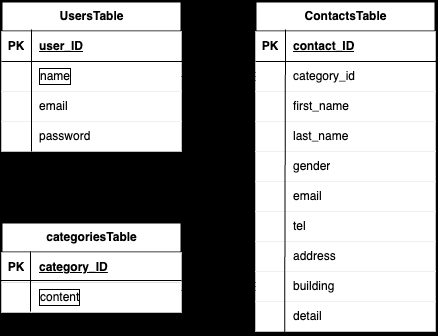

The diagram above was exported from draw.io. Its source (the exported page's mxGraphModel, read from the mxfile embedded in the PNG):
<mxGraphModel dx="650" dy="535" grid="1" gridSize="10" guides="1" tooltips="1" connect="1" arrows="1" fold="1" page="1" pageScale="1" pageWidth="827" pageHeight="1169" background="light-dark(#FFFFFF,#FFFFFF)" math="0" shadow="0">
  <root>
    <mxCell id="0" />
    <mxCell id="1" parent="0" />
    <mxCell id="28" value="UsersTable" style="shape=table;startSize=30;container=1;collapsible=1;childLayout=tableLayout;fixedRows=1;rowLines=0;fontStyle=1;align=center;resizeLast=1;html=1;strokeColor=light-dark(#000000,#000000);fontColor=light-dark(#000000,#FFFFFF);strokeWidth=2;" parent="1" vertex="1">
      <mxGeometry x="160" y="250" width="180" height="150" as="geometry" />
    </mxCell>
    <mxCell id="29" value="" style="shape=tableRow;horizontal=0;startSize=0;swimlaneHead=0;swimlaneBody=0;fillColor=light-dark(#FFFFFF,#FFFFFF);collapsible=0;dropTarget=0;points=[[0,0.5],[1,0.5]];portConstraint=eastwest;top=0;left=0;right=0;bottom=1;strokeColor=light-dark(#000000,#000000);fontColor=light-dark(#000000,#000000);strokeWidth=2;perimeterSpacing=2;" parent="28" vertex="1">
      <mxGeometry y="30" width="180" height="30" as="geometry" />
    </mxCell>
    <mxCell id="30" value="PK" style="shape=partialRectangle;connectable=0;fillColor=light-dark(#FFFFFF,#FFFFFF);top=0;left=0;bottom=0;right=0;fontStyle=1;overflow=hidden;whiteSpace=wrap;html=1;strokeColor=light-dark(#000000,#000000);fontColor=light-dark(#000000,#000000);strokeWidth=2;perimeterSpacing=0;labelBackgroundColor=none;labelBorderColor=none;" parent="29" vertex="1">
      <mxGeometry width="30" height="30" as="geometry">
        <mxRectangle width="30" height="30" as="alternateBounds" />
      </mxGeometry>
    </mxCell>
    <mxCell id="31" value="user_ID" style="shape=partialRectangle;connectable=0;fillColor=light-dark(#FFFFFF,#FFFFFF);top=0;left=0;bottom=0;right=0;align=left;spacingLeft=6;fontStyle=5;overflow=hidden;strokeColor=light-dark(#000000,#000000);fontColor=light-dark(#000000,#000000);strokeWidth=2;perimeterSpacing=2;shadow=1;labelBorderColor=none;whiteSpace=wrap;html=1;" parent="29" vertex="1">
      <mxGeometry x="30" width="150" height="30" as="geometry">
        <mxRectangle width="150" height="30" as="alternateBounds" />
      </mxGeometry>
    </mxCell>
    <mxCell id="32" value="" style="shape=tableRow;horizontal=0;startSize=0;swimlaneHead=0;swimlaneBody=0;fillColor=light-dark(#FFFFFF,#FFFFFF);collapsible=0;dropTarget=0;points=[[0,0.5],[1,0.5]];portConstraint=eastwest;top=0;left=0;right=0;bottom=0;strokeColor=light-dark(#000000,#000000);fontColor=light-dark(#000000,#000000);strokeWidth=2;" parent="28" vertex="1">
      <mxGeometry y="60" width="180" height="30" as="geometry" />
    </mxCell>
    <mxCell id="33" value="" style="shape=partialRectangle;connectable=0;fillColor=light-dark(#FFFFFF,#FFFFFF);top=0;left=0;bottom=0;right=0;editable=1;overflow=hidden;whiteSpace=wrap;html=1;strokeColor=light-dark(#000000,#000000);fontColor=light-dark(#000000,#000000);strokeWidth=2;" parent="32" vertex="1">
      <mxGeometry width="30" height="30" as="geometry">
        <mxRectangle width="30" height="30" as="alternateBounds" />
      </mxGeometry>
    </mxCell>
    <mxCell id="34" value="name" style="shape=partialRectangle;connectable=0;fillColor=light-dark(#FFFFFF,#FFFFFF);top=0;left=0;bottom=0;right=0;align=left;spacingLeft=6;overflow=hidden;whiteSpace=wrap;html=1;strokeColor=light-dark(#000000,#000000);fontColor=light-dark(#000000,#000000);strokeWidth=2;labelBorderColor=default;" parent="32" vertex="1">
      <mxGeometry x="30" width="150" height="30" as="geometry">
        <mxRectangle width="150" height="30" as="alternateBounds" />
      </mxGeometry>
    </mxCell>
    <mxCell id="35" value="" style="shape=tableRow;horizontal=0;startSize=0;swimlaneHead=0;swimlaneBody=0;fillColor=light-dark(#FFFFFF,#FFFFFF);collapsible=0;dropTarget=0;points=[[0,0.5],[1,0.5]];portConstraint=eastwest;top=0;left=0;right=0;bottom=0;strokeColor=light-dark(#000000,#000000);fontColor=light-dark(#000000,#000000);strokeWidth=2;" parent="28" vertex="1">
      <mxGeometry y="90" width="180" height="30" as="geometry" />
    </mxCell>
    <mxCell id="36" value="" style="shape=partialRectangle;connectable=0;fillColor=light-dark(#FFFFFF,#FFFFFF);top=0;left=0;bottom=0;right=0;editable=1;overflow=hidden;whiteSpace=wrap;html=1;strokeColor=light-dark(#000000,#000000);fontColor=light-dark(#000000,#000000);strokeWidth=2;" parent="35" vertex="1">
      <mxGeometry width="30" height="30" as="geometry">
        <mxRectangle width="30" height="30" as="alternateBounds" />
      </mxGeometry>
    </mxCell>
    <mxCell id="37" value="email" style="shape=partialRectangle;connectable=0;fillColor=light-dark(#FFFFFF,#FFFFFF);top=0;left=0;bottom=0;right=0;align=left;spacingLeft=6;overflow=hidden;whiteSpace=wrap;html=1;strokeColor=light-dark(#000000,#000000);fontColor=light-dark(#000000,#000000);strokeWidth=2;" parent="35" vertex="1">
      <mxGeometry x="30" width="150" height="30" as="geometry">
        <mxRectangle width="150" height="30" as="alternateBounds" />
      </mxGeometry>
    </mxCell>
    <mxCell id="38" value="" style="shape=tableRow;horizontal=0;startSize=0;swimlaneHead=0;swimlaneBody=0;fillColor=light-dark(#FFFFFF,#FFFFFF);collapsible=0;dropTarget=0;points=[[0,0.5],[1,0.5]];portConstraint=eastwest;top=0;left=0;right=0;bottom=0;strokeColor=light-dark(#000000,#000000);fontColor=light-dark(#000000,#000000);strokeWidth=2;" parent="28" vertex="1">
      <mxGeometry y="120" width="180" height="30" as="geometry" />
    </mxCell>
    <mxCell id="39" value="" style="shape=partialRectangle;connectable=0;fillColor=light-dark(#FFFFFF,#FFFFFF);top=0;left=0;bottom=0;right=0;editable=1;overflow=hidden;whiteSpace=wrap;html=1;strokeColor=light-dark(#000000,#000000);fontColor=light-dark(#000000,#000000);strokeWidth=2;" parent="38" vertex="1">
      <mxGeometry width="30" height="30" as="geometry">
        <mxRectangle width="30" height="30" as="alternateBounds" />
      </mxGeometry>
    </mxCell>
    <mxCell id="40" value="password" style="shape=partialRectangle;connectable=0;fillColor=light-dark(#FFFFFF,#FFFFFF);top=0;left=0;bottom=0;right=0;align=left;spacingLeft=6;overflow=hidden;whiteSpace=wrap;html=1;strokeColor=light-dark(#000000,#000000);fontColor=light-dark(#000000,#000000);strokeWidth=2;" parent="38" vertex="1">
      <mxGeometry x="30" width="150" height="30" as="geometry">
        <mxRectangle width="150" height="30" as="alternateBounds" />
      </mxGeometry>
    </mxCell>
    <mxCell id="41" value="ContactsTable" style="shape=table;startSize=30;container=1;collapsible=1;childLayout=tableLayout;fixedRows=1;rowLines=0;fontStyle=1;align=center;resizeLast=1;html=1;strokeColor=light-dark(#000000,#000000);fontColor=light-dark(#000000,#FFFFFF);strokeWidth=2;" parent="1" vertex="1">
      <mxGeometry x="414" y="250" width="180" height="330" as="geometry" />
    </mxCell>
    <mxCell id="42" value="" style="shape=tableRow;horizontal=0;startSize=0;swimlaneHead=0;swimlaneBody=0;fillColor=light-dark(#FFFFFF,#FFFFFF);collapsible=0;dropTarget=0;points=[[0,0.5],[1,0.5]];portConstraint=eastwest;top=0;left=0;right=0;bottom=1;strokeColor=light-dark(#000000,#000000);fontColor=light-dark(#000000,#000000);strokeWidth=2;" parent="41" vertex="1">
      <mxGeometry y="30" width="180" height="30" as="geometry" />
    </mxCell>
    <mxCell id="43" value="PK" style="shape=partialRectangle;connectable=0;fillColor=light-dark(#FFFFFF,#FFFFFF);top=0;left=0;bottom=0;right=0;fontStyle=1;overflow=hidden;whiteSpace=wrap;html=1;strokeColor=light-dark(#000000,#000000);fontColor=light-dark(#000000,#000000);strokeWidth=2;" parent="42" vertex="1">
      <mxGeometry width="30" height="30" as="geometry">
        <mxRectangle width="30" height="30" as="alternateBounds" />
      </mxGeometry>
    </mxCell>
    <mxCell id="44" value="contact_ID" style="shape=partialRectangle;connectable=0;fillColor=light-dark(#FFFFFF,#FFFFFF);top=0;left=0;bottom=0;right=0;align=left;spacingLeft=6;fontStyle=5;overflow=hidden;whiteSpace=wrap;html=1;strokeColor=light-dark(#000000,#000000);fontColor=light-dark(#000000,#000000);strokeWidth=2;" parent="42" vertex="1">
      <mxGeometry x="30" width="150" height="30" as="geometry">
        <mxRectangle width="150" height="30" as="alternateBounds" />
      </mxGeometry>
    </mxCell>
    <mxCell id="45" value="" style="shape=tableRow;horizontal=0;startSize=0;swimlaneHead=0;swimlaneBody=0;fillColor=light-dark(#FFFFFF,#FFFFFF);collapsible=0;dropTarget=0;points=[[0,0.5],[1,0.5]];portConstraint=eastwest;top=0;left=0;right=0;bottom=0;strokeColor=light-dark(#000000,#000000);fontColor=light-dark(#000000,#000000);strokeWidth=2;" parent="41" vertex="1">
      <mxGeometry y="60" width="180" height="30" as="geometry" />
    </mxCell>
    <mxCell id="46" value="" style="shape=partialRectangle;connectable=0;fillColor=light-dark(#FFFFFF,#FFFFFF);top=0;left=0;bottom=0;right=0;editable=1;overflow=hidden;whiteSpace=wrap;html=1;strokeColor=light-dark(#000000,#000000);fontColor=light-dark(#000000,#000000);strokeWidth=2;" parent="45" vertex="1">
      <mxGeometry width="30" height="30" as="geometry">
        <mxRectangle width="30" height="30" as="alternateBounds" />
      </mxGeometry>
    </mxCell>
    <mxCell id="47" value="category_id" style="shape=partialRectangle;connectable=0;fillColor=light-dark(#FFFFFF,#FFFFFF);top=0;left=0;bottom=0;right=0;align=left;spacingLeft=6;overflow=hidden;whiteSpace=wrap;html=1;strokeColor=light-dark(#000000,#000000);fontColor=light-dark(#000000,#000000);strokeWidth=2;" parent="45" vertex="1">
      <mxGeometry x="30" width="150" height="30" as="geometry">
        <mxRectangle width="150" height="30" as="alternateBounds" />
      </mxGeometry>
    </mxCell>
    <mxCell id="48" value="" style="shape=tableRow;horizontal=0;startSize=0;swimlaneHead=0;swimlaneBody=0;fillColor=light-dark(#FFFFFF,#FFFFFF);collapsible=0;dropTarget=0;points=[[0,0.5],[1,0.5]];portConstraint=eastwest;top=0;left=0;right=0;bottom=0;strokeColor=light-dark(#000000,#000000);fontColor=light-dark(#000000,#000000);strokeWidth=2;" parent="41" vertex="1">
      <mxGeometry y="90" width="180" height="30" as="geometry" />
    </mxCell>
    <mxCell id="49" value="" style="shape=partialRectangle;connectable=0;fillColor=light-dark(#FFFFFF,#FFFFFF);top=0;left=0;bottom=0;right=0;editable=1;overflow=hidden;whiteSpace=wrap;html=1;strokeColor=light-dark(#000000,#000000);fontColor=light-dark(#000000,#000000);strokeWidth=2;" parent="48" vertex="1">
      <mxGeometry width="30" height="30" as="geometry">
        <mxRectangle width="30" height="30" as="alternateBounds" />
      </mxGeometry>
    </mxCell>
    <mxCell id="50" value="first_name" style="shape=partialRectangle;connectable=0;fillColor=light-dark(#FFFFFF,#FFFFFF);top=0;left=0;bottom=0;right=0;align=left;spacingLeft=6;overflow=hidden;whiteSpace=wrap;html=1;strokeColor=light-dark(#000000,#000000);fontColor=light-dark(#000000,#000000);strokeWidth=2;" parent="48" vertex="1">
      <mxGeometry x="30" width="150" height="30" as="geometry">
        <mxRectangle width="150" height="30" as="alternateBounds" />
      </mxGeometry>
    </mxCell>
    <mxCell id="51" value="" style="shape=tableRow;horizontal=0;startSize=0;swimlaneHead=0;swimlaneBody=0;fillColor=light-dark(#FFFFFF,#FFFFFF);collapsible=0;dropTarget=0;points=[[0,0.5],[1,0.5]];portConstraint=eastwest;top=0;left=0;right=0;bottom=0;strokeColor=light-dark(#000000,#000000);fontColor=light-dark(#000000,#000000);strokeWidth=2;" parent="41" vertex="1">
      <mxGeometry y="120" width="180" height="30" as="geometry" />
    </mxCell>
    <mxCell id="52" value="" style="shape=partialRectangle;connectable=0;fillColor=light-dark(#FFFFFF,#FFFFFF);top=0;left=0;bottom=0;right=0;editable=1;overflow=hidden;whiteSpace=wrap;html=1;strokeColor=light-dark(#000000,#000000);fontColor=light-dark(#000000,#000000);strokeWidth=2;" parent="51" vertex="1">
      <mxGeometry width="30" height="30" as="geometry">
        <mxRectangle width="30" height="30" as="alternateBounds" />
      </mxGeometry>
    </mxCell>
    <mxCell id="53" value="last_name" style="shape=partialRectangle;connectable=0;fillColor=light-dark(#FFFFFF,#FFFFFF);top=0;left=0;bottom=0;right=0;align=left;spacingLeft=6;overflow=hidden;whiteSpace=wrap;html=1;strokeColor=light-dark(#000000,#000000);fontColor=light-dark(#000000,#000000);strokeWidth=2;" parent="51" vertex="1">
      <mxGeometry x="30" width="150" height="30" as="geometry">
        <mxRectangle width="150" height="30" as="alternateBounds" />
      </mxGeometry>
    </mxCell>
    <mxCell id="82" style="shape=tableRow;horizontal=0;startSize=0;swimlaneHead=0;swimlaneBody=0;fillColor=light-dark(#FFFFFF,#FFFFFF);collapsible=0;dropTarget=0;points=[[0,0.5],[1,0.5]];portConstraint=eastwest;top=0;left=0;right=0;bottom=0;strokeColor=light-dark(#000000,#000000);fontColor=light-dark(#000000,#000000);strokeWidth=2;" vertex="1" parent="41">
      <mxGeometry y="150" width="180" height="30" as="geometry" />
    </mxCell>
    <mxCell id="83" style="shape=partialRectangle;connectable=0;fillColor=light-dark(#FFFFFF,#FFFFFF);top=0;left=0;bottom=0;right=0;editable=1;overflow=hidden;whiteSpace=wrap;html=1;strokeColor=light-dark(#000000,#000000);fontColor=light-dark(#000000,#000000);strokeWidth=2;" vertex="1" parent="82">
      <mxGeometry width="30" height="30" as="geometry">
        <mxRectangle width="30" height="30" as="alternateBounds" />
      </mxGeometry>
    </mxCell>
    <mxCell id="84" value="gender" style="shape=partialRectangle;connectable=0;fillColor=light-dark(#FFFFFF,#FFFFFF);top=0;left=0;bottom=0;right=0;align=left;spacingLeft=6;overflow=hidden;whiteSpace=wrap;html=1;strokeColor=light-dark(#000000,#000000);fontColor=light-dark(#000000,#000000);strokeWidth=2;" vertex="1" parent="82">
      <mxGeometry x="30" width="150" height="30" as="geometry">
        <mxRectangle width="150" height="30" as="alternateBounds" />
      </mxGeometry>
    </mxCell>
    <mxCell id="85" style="shape=tableRow;horizontal=0;startSize=0;swimlaneHead=0;swimlaneBody=0;fillColor=light-dark(#FFFFFF,#FFFFFF);collapsible=0;dropTarget=0;points=[[0,0.5],[1,0.5]];portConstraint=eastwest;top=0;left=0;right=0;bottom=0;strokeColor=light-dark(#000000,#000000);fontColor=light-dark(#000000,#000000);strokeWidth=2;" vertex="1" parent="41">
      <mxGeometry y="180" width="180" height="30" as="geometry" />
    </mxCell>
    <mxCell id="86" style="shape=partialRectangle;connectable=0;fillColor=light-dark(#FFFFFF,#FFFFFF);top=0;left=0;bottom=0;right=0;editable=1;overflow=hidden;whiteSpace=wrap;html=1;strokeColor=light-dark(#000000,#000000);fontColor=light-dark(#000000,#000000);strokeWidth=2;" vertex="1" parent="85">
      <mxGeometry width="30" height="30" as="geometry">
        <mxRectangle width="30" height="30" as="alternateBounds" />
      </mxGeometry>
    </mxCell>
    <mxCell id="87" value="email" style="shape=partialRectangle;connectable=0;fillColor=light-dark(#FFFFFF,#FFFFFF);top=0;left=0;bottom=0;right=0;align=left;spacingLeft=6;overflow=hidden;whiteSpace=wrap;html=1;strokeColor=light-dark(#000000,#000000);fontColor=light-dark(#000000,#000000);strokeWidth=2;" vertex="1" parent="85">
      <mxGeometry x="30" width="150" height="30" as="geometry">
        <mxRectangle width="150" height="30" as="alternateBounds" />
      </mxGeometry>
    </mxCell>
    <mxCell id="91" style="shape=tableRow;horizontal=0;startSize=0;swimlaneHead=0;swimlaneBody=0;fillColor=light-dark(#FFFFFF,#FFFFFF);collapsible=0;dropTarget=0;points=[[0,0.5],[1,0.5]];portConstraint=eastwest;top=0;left=0;right=0;bottom=0;strokeColor=light-dark(#000000,#000000);fontColor=light-dark(#000000,#000000);strokeWidth=2;" vertex="1" parent="41">
      <mxGeometry y="210" width="180" height="30" as="geometry" />
    </mxCell>
    <mxCell id="92" style="shape=partialRectangle;connectable=0;fillColor=light-dark(#FFFFFF,#FFFFFF);top=0;left=0;bottom=0;right=0;editable=1;overflow=hidden;whiteSpace=wrap;html=1;strokeColor=light-dark(#000000,#000000);fontColor=light-dark(#000000,#000000);strokeWidth=2;" vertex="1" parent="91">
      <mxGeometry width="30" height="30" as="geometry">
        <mxRectangle width="30" height="30" as="alternateBounds" />
      </mxGeometry>
    </mxCell>
    <mxCell id="93" value="tel" style="shape=partialRectangle;connectable=0;fillColor=light-dark(#FFFFFF,#FFFFFF);top=0;left=0;bottom=0;right=0;align=left;spacingLeft=6;overflow=hidden;whiteSpace=wrap;html=1;strokeColor=light-dark(#000000,#000000);fontColor=light-dark(#000000,#000000);strokeWidth=2;" vertex="1" parent="91">
      <mxGeometry x="30" width="150" height="30" as="geometry">
        <mxRectangle width="150" height="30" as="alternateBounds" />
      </mxGeometry>
    </mxCell>
    <mxCell id="94" style="shape=tableRow;horizontal=0;startSize=0;swimlaneHead=0;swimlaneBody=0;fillColor=light-dark(#FFFFFF,#FFFFFF);collapsible=0;dropTarget=0;points=[[0,0.5],[1,0.5]];portConstraint=eastwest;top=0;left=0;right=0;bottom=0;strokeColor=light-dark(#000000,#000000);fontColor=light-dark(#000000,#000000);strokeWidth=2;" vertex="1" parent="41">
      <mxGeometry y="240" width="180" height="30" as="geometry" />
    </mxCell>
    <mxCell id="95" style="shape=partialRectangle;connectable=0;fillColor=light-dark(#FFFFFF,#FFFFFF);top=0;left=0;bottom=0;right=0;editable=1;overflow=hidden;whiteSpace=wrap;html=1;strokeColor=light-dark(#000000,#000000);fontColor=light-dark(#000000,#000000);strokeWidth=2;" vertex="1" parent="94">
      <mxGeometry width="30" height="30" as="geometry">
        <mxRectangle width="30" height="30" as="alternateBounds" />
      </mxGeometry>
    </mxCell>
    <mxCell id="96" value="address" style="shape=partialRectangle;connectable=0;fillColor=light-dark(#FFFFFF,#FFFFFF);top=0;left=0;bottom=0;right=0;align=left;spacingLeft=6;overflow=hidden;whiteSpace=wrap;html=1;strokeColor=light-dark(#000000,#000000);fontColor=light-dark(#000000,#000000);strokeWidth=2;" vertex="1" parent="94">
      <mxGeometry x="30" width="150" height="30" as="geometry">
        <mxRectangle width="150" height="30" as="alternateBounds" />
      </mxGeometry>
    </mxCell>
    <mxCell id="100" style="shape=tableRow;horizontal=0;startSize=0;swimlaneHead=0;swimlaneBody=0;fillColor=light-dark(#FFFFFF,#FFFFFF);collapsible=0;dropTarget=0;points=[[0,0.5],[1,0.5]];portConstraint=eastwest;top=0;left=0;right=0;bottom=0;strokeColor=light-dark(#000000,#000000);fontColor=light-dark(#000000,#000000);strokeWidth=2;" vertex="1" parent="41">
      <mxGeometry y="270" width="180" height="30" as="geometry" />
    </mxCell>
    <mxCell id="101" style="shape=partialRectangle;connectable=0;fillColor=light-dark(#FFFFFF,#FFFFFF);top=0;left=0;bottom=0;right=0;editable=1;overflow=hidden;whiteSpace=wrap;html=1;strokeColor=light-dark(#000000,#000000);fontColor=light-dark(#000000,#000000);strokeWidth=2;" vertex="1" parent="100">
      <mxGeometry width="30" height="30" as="geometry">
        <mxRectangle width="30" height="30" as="alternateBounds" />
      </mxGeometry>
    </mxCell>
    <mxCell id="102" value="building" style="shape=partialRectangle;connectable=0;fillColor=light-dark(#FFFFFF,#FFFFFF);top=0;left=0;bottom=0;right=0;align=left;spacingLeft=6;overflow=hidden;whiteSpace=wrap;html=1;strokeColor=light-dark(#000000,#000000);fontColor=light-dark(#000000,#000000);strokeWidth=2;" vertex="1" parent="100">
      <mxGeometry x="30" width="150" height="30" as="geometry">
        <mxRectangle width="150" height="30" as="alternateBounds" />
      </mxGeometry>
    </mxCell>
    <mxCell id="97" style="shape=tableRow;horizontal=0;startSize=0;swimlaneHead=0;swimlaneBody=0;fillColor=light-dark(#FFFFFF,#FFFFFF);collapsible=0;dropTarget=0;points=[[0,0.5],[1,0.5]];portConstraint=eastwest;top=0;left=0;right=0;bottom=0;strokeColor=light-dark(#000000,#000000);fontColor=light-dark(#000000,#000000);strokeWidth=2;" vertex="1" parent="41">
      <mxGeometry y="300" width="180" height="30" as="geometry" />
    </mxCell>
    <mxCell id="98" style="shape=partialRectangle;connectable=0;fillColor=light-dark(#FFFFFF,#FFFFFF);top=0;left=0;bottom=0;right=0;editable=1;overflow=hidden;whiteSpace=wrap;html=1;strokeColor=light-dark(#000000,#000000);fontColor=light-dark(#000000,#000000);strokeWidth=2;" vertex="1" parent="97">
      <mxGeometry width="30" height="30" as="geometry">
        <mxRectangle width="30" height="30" as="alternateBounds" />
      </mxGeometry>
    </mxCell>
    <mxCell id="99" value="detail" style="shape=partialRectangle;connectable=0;fillColor=light-dark(#FFFFFF,#FFFFFF);top=0;left=0;bottom=0;right=0;align=left;spacingLeft=6;overflow=hidden;whiteSpace=wrap;html=1;strokeColor=light-dark(#000000,#000000);fontColor=light-dark(#000000,#000000);strokeWidth=2;" vertex="1" parent="97">
      <mxGeometry x="30" width="150" height="30" as="geometry">
        <mxRectangle width="150" height="30" as="alternateBounds" />
      </mxGeometry>
    </mxCell>
    <mxCell id="77" value="" style="endArrow=none;html=1;rounded=0;fontColor=light-dark(#000000,#000000);strokeColor=light-dark(#000000,#000000);strokeWidth=1;entryX=0.162;entryY=1.091;entryDx=0;entryDy=0;entryPerimeter=0;" parent="41" edge="1" target="97">
      <mxGeometry relative="1" as="geometry">
        <mxPoint x="30" y="28" as="sourcePoint" />
        <mxPoint x="30" y="150" as="targetPoint" />
      </mxGeometry>
    </mxCell>
    <mxCell id="54" value="" style="edgeStyle=entityRelationEdgeStyle;fontSize=12;html=1;endArrow=ERzeroToMany;startArrow=ERmandOne;exitX=1;exitY=0.5;exitDx=0;exitDy=0;entryX=0;entryY=0.5;entryDx=0;entryDy=0;strokeColor=light-dark(#000000,#000000);fontColor=light-dark(#000000,#000000);endFill=0;" parent="1" source="32" target="45" edge="1">
      <mxGeometry width="100" height="100" relative="1" as="geometry">
        <mxPoint x="330" y="370" as="sourcePoint" />
        <mxPoint x="430" y="270" as="targetPoint" />
      </mxGeometry>
    </mxCell>
    <mxCell id="75" value="" style="endArrow=none;html=1;rounded=1;fontColor=light-dark(#000000,#000000);strokeColor=light-dark(#000000,#000000);curved=0;" parent="1" edge="1">
      <mxGeometry relative="1" as="geometry">
        <mxPoint x="160" y="310" as="sourcePoint" />
        <mxPoint x="341" y="310" as="targetPoint" />
      </mxGeometry>
    </mxCell>
    <mxCell id="76" value="" style="endArrow=none;html=1;rounded=0;fontColor=light-dark(#000000,#000000);strokeColor=light-dark(#000000,#000000);strokeWidth=1;" parent="1" edge="1">
      <mxGeometry relative="1" as="geometry">
        <mxPoint x="414" y="310" as="sourcePoint" />
        <mxPoint x="595" y="310" as="targetPoint" />
      </mxGeometry>
    </mxCell>
    <mxCell id="78" value="" style="endArrow=none;html=1;rounded=0;fontColor=light-dark(#000000,#000000);strokeColor=light-dark(#000000,#000000);strokeWidth=1;" parent="1" edge="1">
      <mxGeometry relative="1" as="geometry">
        <mxPoint x="190" y="278" as="sourcePoint" />
        <mxPoint x="190" y="400" as="targetPoint" />
      </mxGeometry>
    </mxCell>
    <mxCell id="103" value="categoriesTable" style="shape=table;startSize=30;container=1;collapsible=1;childLayout=tableLayout;fixedRows=1;rowLines=0;fontStyle=1;align=center;resizeLast=1;html=1;strokeColor=light-dark(#000000,#000000);fontColor=light-dark(#000000,#FFFFFF);strokeWidth=2;" vertex="1" parent="1">
      <mxGeometry x="160" y="471" width="180" height="90" as="geometry" />
    </mxCell>
    <mxCell id="104" value="" style="shape=tableRow;horizontal=0;startSize=0;swimlaneHead=0;swimlaneBody=0;fillColor=light-dark(#FFFFFF,#FFFFFF);collapsible=0;dropTarget=0;points=[[0,0.5],[1,0.5]];portConstraint=eastwest;top=0;left=0;right=0;bottom=1;strokeColor=light-dark(#000000,#000000);fontColor=light-dark(#000000,#000000);strokeWidth=2;perimeterSpacing=2;" vertex="1" parent="103">
      <mxGeometry y="30" width="180" height="30" as="geometry" />
    </mxCell>
    <mxCell id="105" value="PK" style="shape=partialRectangle;connectable=0;fillColor=light-dark(#FFFFFF,#FFFFFF);top=0;left=0;bottom=0;right=0;fontStyle=1;overflow=hidden;whiteSpace=wrap;html=1;strokeColor=light-dark(#000000,#000000);fontColor=light-dark(#000000,#000000);strokeWidth=2;perimeterSpacing=0;labelBackgroundColor=none;labelBorderColor=none;" vertex="1" parent="104">
      <mxGeometry width="30" height="30" as="geometry">
        <mxRectangle width="30" height="30" as="alternateBounds" />
      </mxGeometry>
    </mxCell>
    <mxCell id="106" value="category_ID" style="shape=partialRectangle;connectable=0;fillColor=light-dark(#FFFFFF,#FFFFFF);top=0;left=0;bottom=0;right=0;align=left;spacingLeft=6;fontStyle=5;overflow=hidden;strokeColor=light-dark(#000000,#000000);fontColor=light-dark(#000000,#000000);strokeWidth=2;perimeterSpacing=2;shadow=1;labelBorderColor=none;whiteSpace=wrap;html=1;" vertex="1" parent="104">
      <mxGeometry x="30" width="150" height="30" as="geometry">
        <mxRectangle width="150" height="30" as="alternateBounds" />
      </mxGeometry>
    </mxCell>
    <mxCell id="107" value="" style="shape=tableRow;horizontal=0;startSize=0;swimlaneHead=0;swimlaneBody=0;fillColor=light-dark(#FFFFFF,#FFFFFF);collapsible=0;dropTarget=0;points=[[0,0.5],[1,0.5]];portConstraint=eastwest;top=0;left=0;right=0;bottom=0;strokeColor=light-dark(#000000,#000000);fontColor=light-dark(#000000,#000000);strokeWidth=2;" vertex="1" parent="103">
      <mxGeometry y="60" width="180" height="30" as="geometry" />
    </mxCell>
    <mxCell id="108" value="" style="shape=partialRectangle;connectable=0;fillColor=light-dark(#FFFFFF,#FFFFFF);top=0;left=0;bottom=0;right=0;editable=1;overflow=hidden;whiteSpace=wrap;html=1;strokeColor=light-dark(#000000,#000000);fontColor=light-dark(#000000,#000000);strokeWidth=2;" vertex="1" parent="107">
      <mxGeometry width="30" height="30" as="geometry">
        <mxRectangle width="30" height="30" as="alternateBounds" />
      </mxGeometry>
    </mxCell>
    <mxCell id="109" value="content" style="shape=partialRectangle;connectable=0;fillColor=light-dark(#FFFFFF,#FFFFFF);top=0;left=0;bottom=0;right=0;align=left;spacingLeft=6;overflow=hidden;whiteSpace=wrap;html=1;strokeColor=light-dark(#000000,#000000);fontColor=light-dark(#000000,#000000);strokeWidth=2;labelBorderColor=default;" vertex="1" parent="107">
      <mxGeometry x="30" width="150" height="30" as="geometry">
        <mxRectangle width="150" height="30" as="alternateBounds" />
      </mxGeometry>
    </mxCell>
    <mxCell id="116" value="" style="endArrow=none;html=1;rounded=1;fontColor=light-dark(#000000,#000000);strokeColor=light-dark(#000000,#000000);curved=0;" edge="1" parent="1">
      <mxGeometry relative="1" as="geometry">
        <mxPoint x="159" y="529" as="sourcePoint" />
        <mxPoint x="340" y="529" as="targetPoint" />
      </mxGeometry>
    </mxCell>
    <mxCell id="117" value="" style="endArrow=none;html=1;rounded=0;fontColor=light-dark(#000000,#000000);strokeColor=light-dark(#000000,#000000);strokeWidth=1;" edge="1" parent="1">
      <mxGeometry relative="1" as="geometry">
        <mxPoint x="189" y="500" as="sourcePoint" />
        <mxPoint x="189" y="560" as="targetPoint" />
      </mxGeometry>
    </mxCell>
    <mxCell id="122" value="" style="fontSize=12;html=1;endArrow=ERzeroToMany;startArrow=ERmandOne;entryX=0.5;entryY=0;entryDx=0;entryDy=0;strokeColor=light-dark(#000000,#000000);fontColor=light-dark(#000000,#000000);endFill=0;" edge="1" parent="1" target="103">
      <mxGeometry width="100" height="100" relative="1" as="geometry">
        <mxPoint x="250" y="401" as="sourcePoint" />
        <mxPoint x="424" y="335" as="targetPoint" />
      </mxGeometry>
    </mxCell>
    <mxCell id="123" value="" style="edgeStyle=entityRelationEdgeStyle;fontSize=12;html=1;endArrow=ERzeroToMany;startArrow=ERmandOne;strokeColor=light-dark(#000000,#000000);fontColor=light-dark(#000000,#000000);endFill=0;entryX=0;entryY=0.5;entryDx=0;entryDy=0;" edge="1" parent="1" target="100">
      <mxGeometry width="100" height="100" relative="1" as="geometry">
        <mxPoint x="340" y="539" as="sourcePoint" />
        <mxPoint x="400" y="539" as="targetPoint" />
      </mxGeometry>
    </mxCell>
  </root>
</mxGraphModel>